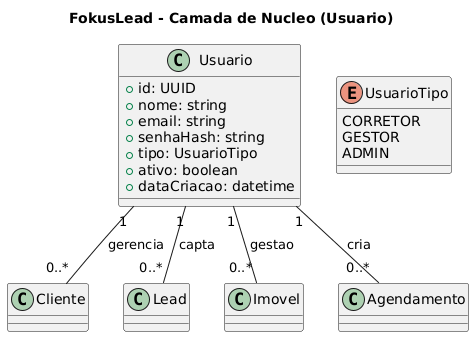

The diagram above was rendered by PlantUML. Its source (embedded in the PNG):
@startuml
title FokusLead - Camada de Nucleo (Usuario)

class Usuario {
  +id: UUID
  +nome: string
  +email: string
  +senhaHash: string
  +tipo: UsuarioTipo
  +ativo: boolean
  +dataCriacao: datetime
}

enum UsuarioTipo {
  CORRETOR
  GESTOR
  ADMIN
}

class Cliente
class Lead
class Imovel
class Agendamento

Usuario "1" -- "0..*" Cliente : gerencia
Usuario "1" -- "0..*" Lead : capta
Usuario "1" -- "0..*" Imovel : gestao
Usuario "1" -- "0..*" Agendamento : cria
@enduml